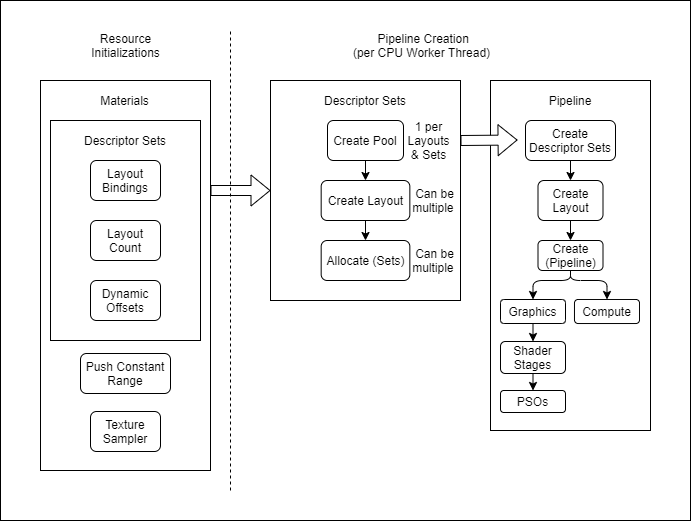

The diagram above was exported from draw.io. Its source (the exported page's mxGraphModel, read from the mxfile embedded in the PNG):
<mxGraphModel dx="1086" dy="816" grid="1" gridSize="10" guides="1" tooltips="1" connect="1" arrows="1" fold="1" page="0" pageScale="1" pageWidth="827" pageHeight="1169" math="0" shadow="0">
  <root>
    <mxCell id="0" />
    <mxCell id="1" parent="0" />
    <mxCell id="2" value="" style="rounded=0;whiteSpace=wrap;html=1;" parent="1" vertex="1">
      <mxGeometry x="180" y="80" width="690" height="520" as="geometry" />
    </mxCell>
    <mxCell id="13" value="" style="group" parent="1" vertex="1" connectable="0">
      <mxGeometry x="450" y="160" width="190.00000000000006" height="220" as="geometry" />
    </mxCell>
    <mxCell id="14" value="" style="rounded=0;whiteSpace=wrap;html=1;" parent="13" vertex="1">
      <mxGeometry width="190" height="220" as="geometry" />
    </mxCell>
    <mxCell id="15" value="Descriptor Sets" style="text;html=1;strokeColor=none;fillColor=none;align=center;verticalAlign=middle;whiteSpace=wrap;rounded=0;" parent="13" vertex="1">
      <mxGeometry x="39.11764705882352" y="10" width="111.76470588235293" height="20" as="geometry" />
    </mxCell>
    <mxCell id="32" style="edgeStyle=orthogonalEdgeStyle;rounded=1;orthogonalLoop=1;jettySize=auto;html=1;exitX=0.5;exitY=1;exitDx=0;exitDy=0;entryX=0.5;entryY=0;entryDx=0;entryDy=0;" parent="13" source="16" target="17" edge="1">
      <mxGeometry relative="1" as="geometry" />
    </mxCell>
    <mxCell id="16" value="Create Pool" style="rounded=1;whiteSpace=wrap;html=1;" parent="13" vertex="1">
      <mxGeometry x="57" y="40" width="76" height="40" as="geometry" />
    </mxCell>
    <mxCell id="33" style="edgeStyle=orthogonalEdgeStyle;rounded=1;orthogonalLoop=1;jettySize=auto;html=1;exitX=0.5;exitY=1;exitDx=0;exitDy=0;entryX=0.5;entryY=0;entryDx=0;entryDy=0;" parent="13" source="17" target="18" edge="1">
      <mxGeometry relative="1" as="geometry" />
    </mxCell>
    <mxCell id="17" value="Create Layout" style="rounded=1;whiteSpace=wrap;html=1;" parent="13" vertex="1">
      <mxGeometry x="50.66666666666667" y="100" width="88.66666666666667" height="40" as="geometry" />
    </mxCell>
    <mxCell id="18" value="Allocate (Sets)" style="rounded=1;whiteSpace=wrap;html=1;" parent="13" vertex="1">
      <mxGeometry x="50.66666666666667" y="160" width="88.66666666666667" height="40" as="geometry" />
    </mxCell>
    <mxCell id="80" value="1 per&lt;br&gt;Layouts &amp;amp; Sets" style="text;html=1;strokeColor=none;fillColor=none;align=center;verticalAlign=middle;whiteSpace=wrap;rounded=0;" parent="13" vertex="1">
      <mxGeometry x="133" y="35" width="50.66666666666667" height="50" as="geometry" />
    </mxCell>
    <mxCell id="81" value="Can be multiple&amp;nbsp;" style="text;html=1;strokeColor=none;fillColor=none;align=center;verticalAlign=middle;whiteSpace=wrap;rounded=0;" parent="13" vertex="1">
      <mxGeometry x="139.33333333333334" y="95" width="50.66666666666667" height="50" as="geometry" />
    </mxCell>
    <mxCell id="82" value="Can be multiple&amp;nbsp;" style="text;html=1;strokeColor=none;fillColor=none;align=center;verticalAlign=middle;whiteSpace=wrap;rounded=0;" parent="13" vertex="1">
      <mxGeometry x="139.33333333333337" y="155" width="50.66666666666667" height="50" as="geometry" />
    </mxCell>
    <mxCell id="20" value="&lt;br&gt;" style="rounded=0;whiteSpace=wrap;html=1;" parent="1" vertex="1">
      <mxGeometry x="670" y="160" width="160" height="350" as="geometry" />
    </mxCell>
    <mxCell id="21" value="Pipeline" style="text;html=1;strokeColor=none;fillColor=none;align=center;verticalAlign=middle;whiteSpace=wrap;rounded=0;" parent="1" vertex="1">
      <mxGeometry x="697.0588235294117" y="167.72272727272727" width="105.88235294117645" height="24.545454545454543" as="geometry" />
    </mxCell>
    <mxCell id="34" style="edgeStyle=orthogonalEdgeStyle;rounded=1;orthogonalLoop=1;jettySize=auto;html=1;exitX=0.5;exitY=1;exitDx=0;exitDy=0;entryX=0.5;entryY=0;entryDx=0;entryDy=0;" parent="1" source="28" target="29" edge="1">
      <mxGeometry relative="1" as="geometry" />
    </mxCell>
    <mxCell id="28" value="Create Descriptor Sets" style="rounded=1;whiteSpace=wrap;html=1;" parent="1" vertex="1">
      <mxGeometry x="705" y="200" width="90" height="40" as="geometry" />
    </mxCell>
    <mxCell id="35" style="edgeStyle=orthogonalEdgeStyle;rounded=1;orthogonalLoop=1;jettySize=auto;html=1;exitX=0.5;exitY=1;exitDx=0;exitDy=0;entryX=0.5;entryY=0;entryDx=0;entryDy=0;" parent="1" source="29" target="30" edge="1">
      <mxGeometry relative="1" as="geometry" />
    </mxCell>
    <mxCell id="29" value="Create Layout" style="rounded=1;whiteSpace=wrap;html=1;" parent="1" vertex="1">
      <mxGeometry x="717.5" y="260" width="65" height="40" as="geometry" />
    </mxCell>
    <mxCell id="44" style="edgeStyle=orthogonalEdgeStyle;rounded=1;orthogonalLoop=1;jettySize=auto;html=1;exitX=0.5;exitY=1;exitDx=0;exitDy=0;entryX=0.5;entryY=0;entryDx=0;entryDy=0;fillColor=#ffffff;" parent="1" source="30" target="42" edge="1">
      <mxGeometry relative="1" as="geometry">
        <Array as="points">
          <mxPoint x="750" y="360" />
          <mxPoint x="787" y="360" />
        </Array>
      </mxGeometry>
    </mxCell>
    <mxCell id="45" style="edgeStyle=orthogonalEdgeStyle;rounded=1;orthogonalLoop=1;jettySize=auto;html=1;exitX=0.5;exitY=1;exitDx=0;exitDy=0;entryX=0.5;entryY=0;entryDx=0;entryDy=0;fillColor=#ffffff;" parent="1" source="30" target="41" edge="1">
      <mxGeometry relative="1" as="geometry">
        <Array as="points">
          <mxPoint x="750" y="360" />
          <mxPoint x="713" y="360" />
        </Array>
      </mxGeometry>
    </mxCell>
    <mxCell id="30" value="Create (Pipeline)" style="rounded=1;whiteSpace=wrap;html=1;" parent="1" vertex="1">
      <mxGeometry x="717.5" y="320" width="65" height="30" as="geometry" />
    </mxCell>
    <mxCell id="36" value="" style="shape=flexArrow;endArrow=classic;html=1;fillColor=#ffffff;" parent="1" edge="1">
      <mxGeometry width="50" height="50" relative="1" as="geometry">
        <mxPoint x="640" y="220" as="sourcePoint" />
        <mxPoint x="697.06" y="219.5" as="targetPoint" />
      </mxGeometry>
    </mxCell>
    <mxCell id="48" style="edgeStyle=orthogonalEdgeStyle;rounded=1;orthogonalLoop=1;jettySize=auto;html=1;exitX=0.5;exitY=1;exitDx=0;exitDy=0;entryX=0.5;entryY=0;entryDx=0;entryDy=0;fillColor=#ffffff;" parent="1" source="41" target="46" edge="1">
      <mxGeometry relative="1" as="geometry" />
    </mxCell>
    <mxCell id="41" value="Graphics" style="rounded=1;whiteSpace=wrap;html=1;" parent="1" vertex="1">
      <mxGeometry x="680" y="379" width="65" height="24" as="geometry" />
    </mxCell>
    <mxCell id="42" value="Compute" style="rounded=1;whiteSpace=wrap;html=1;" parent="1" vertex="1">
      <mxGeometry x="754" y="379" width="65" height="24" as="geometry" />
    </mxCell>
    <mxCell id="43" style="edgeStyle=orthogonalEdgeStyle;rounded=1;orthogonalLoop=1;jettySize=auto;html=1;exitX=0.5;exitY=1;exitDx=0;exitDy=0;fillColor=#ffffff;" parent="1" source="42" target="42" edge="1">
      <mxGeometry relative="1" as="geometry" />
    </mxCell>
    <mxCell id="49" style="edgeStyle=orthogonalEdgeStyle;rounded=1;orthogonalLoop=1;jettySize=auto;html=1;exitX=0.5;exitY=1;exitDx=0;exitDy=0;entryX=0.5;entryY=0;entryDx=0;entryDy=0;fillColor=#ffffff;" parent="1" source="46" target="47" edge="1">
      <mxGeometry relative="1" as="geometry" />
    </mxCell>
    <mxCell id="46" value="Shader Stages" style="rounded=1;whiteSpace=wrap;html=1;" parent="1" vertex="1">
      <mxGeometry x="680" y="421" width="65" height="32" as="geometry" />
    </mxCell>
    <mxCell id="47" value="PSOs" style="rounded=1;whiteSpace=wrap;html=1;" parent="1" vertex="1">
      <mxGeometry x="680" y="470" width="65" height="22" as="geometry" />
    </mxCell>
    <mxCell id="50" value="" style="shape=flexArrow;endArrow=classic;html=1;fillColor=#ffffff;entryX=0;entryY=0.5;entryDx=0;entryDy=0;entryPerimeter=0;" parent="1" target="14" edge="1">
      <mxGeometry width="50" height="50" relative="1" as="geometry">
        <mxPoint x="390" y="270" as="sourcePoint" />
        <mxPoint x="420" y="280" as="targetPoint" />
      </mxGeometry>
    </mxCell>
    <mxCell id="51" value="" style="endArrow=none;dashed=1;html=1;fillColor=#ffffff;" parent="1" edge="1">
      <mxGeometry width="50" height="50" relative="1" as="geometry">
        <mxPoint x="410" y="570" as="sourcePoint" />
        <mxPoint x="410" y="110" as="targetPoint" />
      </mxGeometry>
    </mxCell>
    <mxCell id="52" value="Resource Initializations" style="text;html=1;strokeColor=none;fillColor=none;align=center;verticalAlign=middle;whiteSpace=wrap;rounded=0;" parent="1" vertex="1">
      <mxGeometry x="267.5" y="110" width="75" height="30" as="geometry" />
    </mxCell>
    <mxCell id="53" value="&amp;nbsp;Pipeline Creation&lt;br&gt;(per CPU Worker Thread)" style="text;html=1;strokeColor=none;fillColor=none;align=center;verticalAlign=middle;whiteSpace=wrap;rounded=0;" parent="1" vertex="1">
      <mxGeometry x="530" y="110" width="142.5" height="30" as="geometry" />
    </mxCell>
    <mxCell id="61" value="" style="rounded=0;whiteSpace=wrap;html=1;" parent="1" vertex="1">
      <mxGeometry x="220" y="160" width="170" height="390" as="geometry" />
    </mxCell>
    <mxCell id="11" value="" style="group" parent="1" vertex="1" connectable="0">
      <mxGeometry x="230" y="200" width="150" height="220" as="geometry" />
    </mxCell>
    <mxCell id="7" value="" style="rounded=0;whiteSpace=wrap;html=1;" parent="11" vertex="1">
      <mxGeometry width="150" height="220" as="geometry" />
    </mxCell>
    <mxCell id="8" value="Descriptor Sets" style="text;html=1;strokeColor=none;fillColor=none;align=center;verticalAlign=middle;whiteSpace=wrap;rounded=0;" parent="11" vertex="1">
      <mxGeometry x="30.88235294117646" y="10" width="88.23529411764704" height="20" as="geometry" />
    </mxCell>
    <mxCell id="4" value="Layout Bindings" style="rounded=1;whiteSpace=wrap;html=1;" parent="11" vertex="1">
      <mxGeometry x="40" y="40" width="70" height="40" as="geometry" />
    </mxCell>
    <mxCell id="5" value="Layout Count" style="rounded=1;whiteSpace=wrap;html=1;" parent="11" vertex="1">
      <mxGeometry x="40" y="100" width="70" height="40" as="geometry" />
    </mxCell>
    <mxCell id="10" value="Dynamic Offsets" style="rounded=1;whiteSpace=wrap;html=1;" parent="11" vertex="1">
      <mxGeometry x="40" y="160" width="70" height="40" as="geometry" />
    </mxCell>
    <mxCell id="9" value="Push Constant Range" style="rounded=1;whiteSpace=wrap;html=1;" parent="1" vertex="1">
      <mxGeometry x="260" y="433" width="90" height="40" as="geometry" />
    </mxCell>
    <mxCell id="12" value="Texture Sampler" style="rounded=1;whiteSpace=wrap;html=1;" parent="1" vertex="1">
      <mxGeometry x="270" y="491" width="70" height="40" as="geometry" />
    </mxCell>
    <mxCell id="62" value="Materials" style="text;html=1;strokeColor=none;fillColor=none;align=center;verticalAlign=middle;whiteSpace=wrap;rounded=0;" parent="1" vertex="1">
      <mxGeometry x="275.44" y="170" width="59.12" height="20" as="geometry" />
    </mxCell>
  </root>
</mxGraphModel>